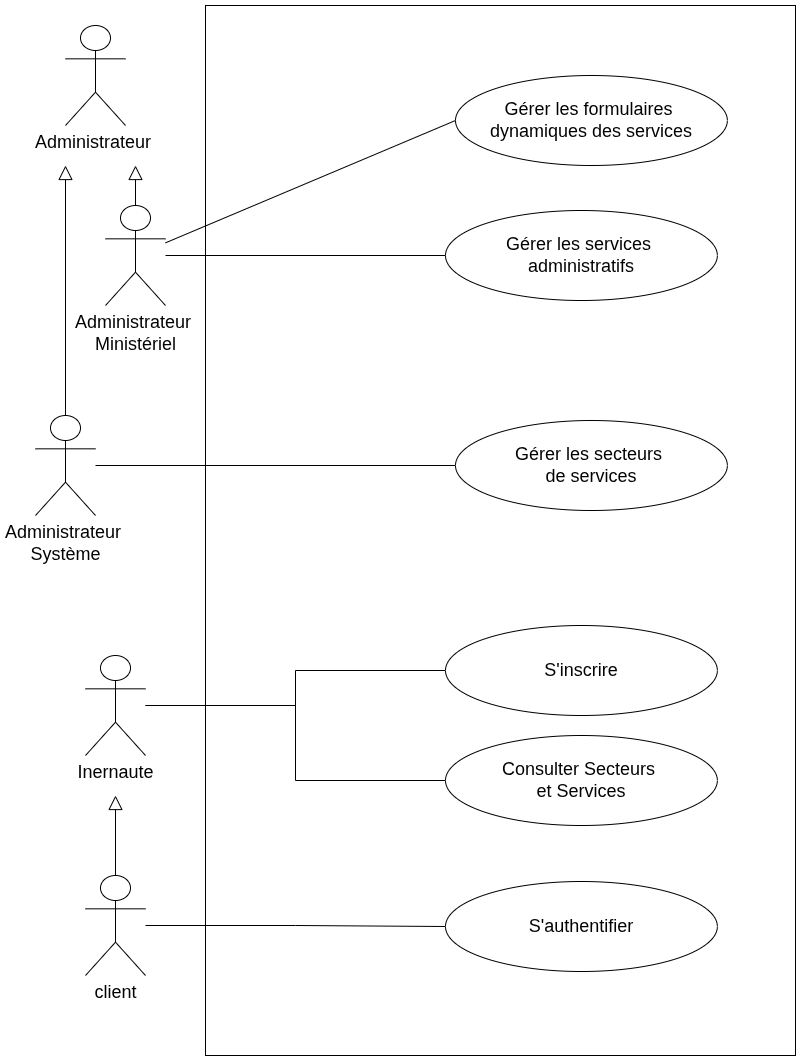

The diagram above was exported from draw.io. Its source (the exported page's mxGraphModel, read from the mxfile embedded in the PNG):
<mxGraphModel dx="1954" dy="2317" grid="1" gridSize="10" guides="1" tooltips="1" connect="1" arrows="1" fold="1" page="1" pageScale="1" pageWidth="827" pageHeight="1169" math="0" shadow="0">
  <root>
    <mxCell id="0" />
    <mxCell id="1" parent="0" />
    <mxCell id="5rJ1FanKmJkmMyykMIsC-13" parent="1" style="rounded=0;whiteSpace=wrap;html=1;" value="" vertex="1">
      <mxGeometry height="1050" width="590" x="210" y="-10" as="geometry" />
    </mxCell>
    <mxCell id="wgF7X52E9DQyifO6VSM0-63" parent="1" style="shape=umlActor;verticalLabelPosition=bottom;verticalAlign=top;html=1;outlineConnect=0;labelBackgroundColor=none;" value="&lt;div&gt;&lt;div&gt;&lt;font style=&quot;font-size: 18px;&quot;&gt;Administrateur&amp;nbsp;&lt;/font&gt;&lt;div&gt;&lt;br&gt;&lt;div&gt;&lt;br&gt;&lt;/div&gt;&lt;/div&gt;&lt;/div&gt;&lt;/div&gt;" vertex="1">
      <mxGeometry height="100" width="60" x="70" y="10" as="geometry" />
    </mxCell>
    <mxCell id="lRY_jCKQJ8JtK8Mmyk11-2" parent="1" style="ellipse;whiteSpace=wrap;html=1;labelBackgroundColor=none;" value="&lt;font style=&quot;font-size: 18px;&quot;&gt;Gérer les formulaires&amp;nbsp;&lt;/font&gt;&lt;div style=&quot;font-size: 11px;&quot;&gt;&lt;font style=&quot;font-size: 18px;&quot;&gt;dynamiques des services&lt;/font&gt;&lt;/div&gt;" vertex="1">
      <mxGeometry height="90" width="271.87" x="460" y="60" as="geometry" />
    </mxCell>
    <mxCell id="o41Foqck85_qi-zLVL2X-6" edge="1" parent="1" source="o41Foqck85_qi-zLVL2X-1" style="edgeStyle=orthogonalEdgeStyle;rounded=0;orthogonalLoop=1;jettySize=auto;html=1;endArrow=block;endFill=0;strokeWidth=1;endSize=12;">
      <mxGeometry relative="1" as="geometry">
        <mxPoint x="70" y="150" as="targetPoint" />
      </mxGeometry>
    </mxCell>
    <mxCell id="5rJ1FanKmJkmMyykMIsC-9" edge="1" parent="1" source="o41Foqck85_qi-zLVL2X-1" style="edgeStyle=orthogonalEdgeStyle;rounded=0;orthogonalLoop=1;jettySize=auto;html=1;endArrow=none;endFill=0;" target="o41Foqck85_qi-zLVL2X-4">
      <mxGeometry relative="1" as="geometry" />
    </mxCell>
    <mxCell id="o41Foqck85_qi-zLVL2X-1" parent="1" style="shape=umlActor;verticalLabelPosition=bottom;verticalAlign=top;html=1;outlineConnect=0;labelBackgroundColor=none;" value="&lt;font style=&quot;font-size: 18px;&quot;&gt;Administrateur&amp;nbsp;&lt;/font&gt;&lt;div&gt;&lt;font style=&quot;font-size: 18px;&quot;&gt;Système&lt;/font&gt;&lt;/div&gt;" vertex="1">
      <mxGeometry height="100" width="60" x="40" y="400" as="geometry" />
    </mxCell>
    <mxCell id="o41Foqck85_qi-zLVL2X-4" parent="1" style="ellipse;whiteSpace=wrap;html=1;labelBackgroundColor=none;" value="&lt;span style=&quot;font-size: 18px;&quot;&gt;Gérer les secteurs&amp;nbsp;&lt;/span&gt;&lt;div&gt;&lt;span style=&quot;font-size: 18px;&quot;&gt;de services&lt;/span&gt;&lt;/div&gt;" vertex="1">
      <mxGeometry height="90" width="271.87" x="460" y="405" as="geometry" />
    </mxCell>
    <mxCell id="5rJ1FanKmJkmMyykMIsC-10" edge="1" parent="1" source="o41Foqck85_qi-zLVL2X-7" style="edgeStyle=orthogonalEdgeStyle;rounded=0;orthogonalLoop=1;jettySize=auto;html=1;entryX=0;entryY=0.5;entryDx=0;entryDy=0;endArrow=none;endFill=0;" target="o41Foqck85_qi-zLVL2X-10">
      <mxGeometry relative="1" as="geometry" />
    </mxCell>
    <mxCell id="5rJ1FanKmJkmMyykMIsC-11" edge="1" parent="1" source="o41Foqck85_qi-zLVL2X-7" style="edgeStyle=orthogonalEdgeStyle;rounded=0;orthogonalLoop=1;jettySize=auto;html=1;entryX=0;entryY=0.5;entryDx=0;entryDy=0;endArrow=none;endFill=0;" target="o41Foqck85_qi-zLVL2X-15">
      <mxGeometry relative="1" as="geometry" />
    </mxCell>
    <mxCell id="o41Foqck85_qi-zLVL2X-7" parent="1" style="shape=umlActor;verticalLabelPosition=bottom;verticalAlign=top;html=1;outlineConnect=0;labelBackgroundColor=none;" value="&lt;div&gt;&lt;div&gt;&lt;div&gt;&lt;div&gt;&lt;span style=&quot;font-size: 18px;&quot;&gt;Inernaute&lt;/span&gt;&lt;/div&gt;&lt;/div&gt;&lt;/div&gt;&lt;/div&gt;" vertex="1">
      <mxGeometry height="100" width="60" x="90" y="640" as="geometry" />
    </mxCell>
    <mxCell id="o41Foqck85_qi-zLVL2X-8" parent="1" style="ellipse;whiteSpace=wrap;html=1;labelBackgroundColor=none;" value="&lt;font style=&quot;font-size: 18px;&quot;&gt;Gérer les services&amp;nbsp;&lt;/font&gt;&lt;div style=&quot;font-size: 11px;&quot;&gt;&lt;font style=&quot;font-size: 18px;&quot;&gt;administratifs&lt;/font&gt;&lt;/div&gt;" vertex="1">
      <mxGeometry height="90" width="271.87" x="450" y="195" as="geometry" />
    </mxCell>
    <mxCell id="o41Foqck85_qi-zLVL2X-10" parent="1" style="ellipse;whiteSpace=wrap;html=1;labelBackgroundColor=none;" value="&lt;span style=&quot;font-size: 18px;&quot;&gt;S'inscrire&lt;/span&gt;" vertex="1">
      <mxGeometry height="90" width="271.87" x="450" y="610" as="geometry" />
    </mxCell>
    <mxCell id="o41Foqck85_qi-zLVL2X-12" edge="1" parent="1" source="o41Foqck85_qi-zLVL2X-11" style="edgeStyle=orthogonalEdgeStyle;rounded=0;orthogonalLoop=1;jettySize=auto;html=1;endSize=12;endArrow=block;endFill=0;">
      <mxGeometry relative="1" as="geometry">
        <mxPoint x="120" y="780" as="targetPoint" />
      </mxGeometry>
    </mxCell>
    <mxCell id="5rJ1FanKmJkmMyykMIsC-12" edge="1" parent="1" source="o41Foqck85_qi-zLVL2X-11" style="edgeStyle=orthogonalEdgeStyle;rounded=0;orthogonalLoop=1;jettySize=auto;html=1;entryX=0;entryY=0.5;entryDx=0;entryDy=0;endArrow=none;endFill=0;" target="o41Foqck85_qi-zLVL2X-16">
      <mxGeometry relative="1" as="geometry" />
    </mxCell>
    <mxCell id="o41Foqck85_qi-zLVL2X-11" parent="1" style="shape=umlActor;verticalLabelPosition=bottom;verticalAlign=top;html=1;outlineConnect=0;labelBackgroundColor=none;" value="&lt;div&gt;&lt;div&gt;&lt;div&gt;&lt;div&gt;&lt;span style=&quot;font-size: 18px;&quot;&gt;client&lt;/span&gt;&lt;/div&gt;&lt;/div&gt;&lt;/div&gt;&lt;/div&gt;" vertex="1">
      <mxGeometry height="100" width="60" x="90" y="860" as="geometry" />
    </mxCell>
    <mxCell id="o41Foqck85_qi-zLVL2X-15" parent="1" style="ellipse;whiteSpace=wrap;html=1;labelBackgroundColor=none;" value="&lt;span style=&quot;font-size: 18px;&quot;&gt;Consulter&amp;nbsp;&lt;/span&gt;&lt;span style=&quot;font-size: 18px;&quot;&gt;Secteurs&amp;nbsp;&lt;/span&gt;&lt;div&gt;&lt;span style=&quot;font-size: 18px;&quot;&gt;et Services&lt;/span&gt;&lt;/div&gt;" vertex="1">
      <mxGeometry height="90" width="271.87" x="450" y="720" as="geometry" />
    </mxCell>
    <mxCell id="o41Foqck85_qi-zLVL2X-16" parent="1" style="ellipse;whiteSpace=wrap;html=1;labelBackgroundColor=none;" value="&lt;span style=&quot;font-size: 18px;&quot;&gt;S'authentifier&lt;/span&gt;" vertex="1">
      <mxGeometry height="90" width="271.87" x="450" y="866" as="geometry" />
    </mxCell>
    <mxCell id="5rJ1FanKmJkmMyykMIsC-6" edge="1" parent="1" source="NAZVDCp9Ak8A-ZO_yYCx-1" style="edgeStyle=orthogonalEdgeStyle;rounded=0;orthogonalLoop=1;jettySize=auto;html=1;endArrow=block;endFill=0;endSize=12;">
      <mxGeometry relative="1" as="geometry">
        <mxPoint x="140" y="150" as="targetPoint" />
      </mxGeometry>
    </mxCell>
    <mxCell id="5rJ1FanKmJkmMyykMIsC-8" edge="1" parent="1" source="NAZVDCp9Ak8A-ZO_yYCx-1" style="edgeStyle=orthogonalEdgeStyle;rounded=0;orthogonalLoop=1;jettySize=auto;html=1;endArrow=none;endFill=0;" target="o41Foqck85_qi-zLVL2X-8">
      <mxGeometry relative="1" as="geometry" />
    </mxCell>
    <mxCell id="mkVwfOpOLwhry4Oi9Wuw-1" edge="1" parent="1" source="NAZVDCp9Ak8A-ZO_yYCx-1" style="rounded=0;orthogonalLoop=1;jettySize=auto;html=1;entryX=0;entryY=0.5;entryDx=0;entryDy=0;endArrow=none;endFill=0;" target="lRY_jCKQJ8JtK8Mmyk11-2">
      <mxGeometry relative="1" as="geometry" />
    </mxCell>
    <mxCell id="NAZVDCp9Ak8A-ZO_yYCx-1" parent="1" style="shape=umlActor;verticalLabelPosition=bottom;verticalAlign=top;html=1;outlineConnect=0;labelBackgroundColor=none;" value="&lt;font style=&quot;font-size: 18px;&quot;&gt;Administrateur&amp;nbsp;&lt;/font&gt;&lt;div&gt;&lt;span style=&quot;font-size: 18px;&quot;&gt;Ministériel&lt;/span&gt;&lt;/div&gt;" vertex="1">
      <mxGeometry height="100" width="60" x="110" y="190" as="geometry" />
    </mxCell>
  </root>
</mxGraphModel>